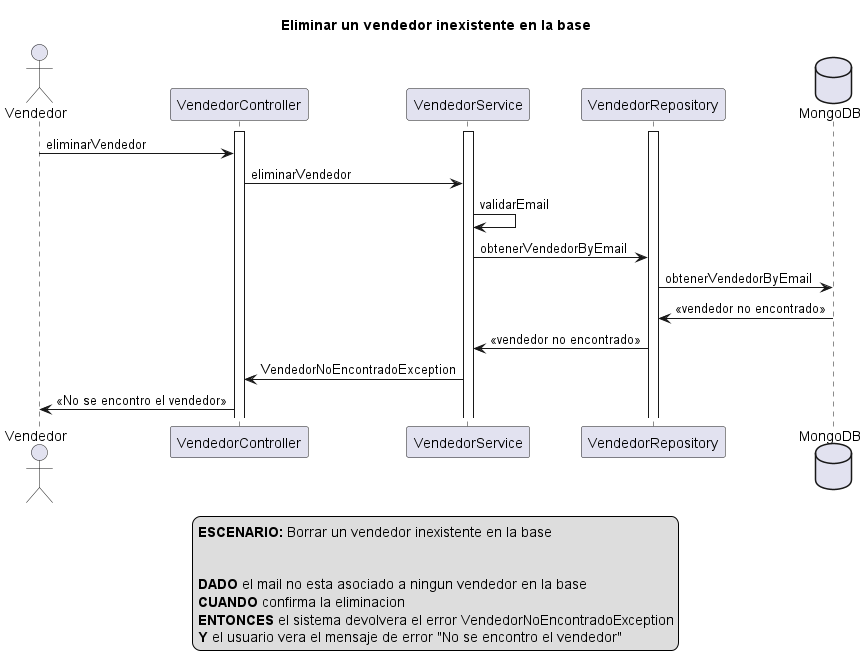

The diagram above was rendered by PlantUML. Its source (embedded in the PNG):
@startuml
actor Vendedor
activate VendedorController
activate VendedorService
activate VendedorRepository
database MongoDB

title Eliminar un vendedor inexistente en la base

Vendedor -> VendedorController: eliminarVendedor

VendedorController -> VendedorService: eliminarVendedor

VendedorService -> VendedorService: validarEmail

VendedorService -> VendedorRepository: obtenerVendedorByEmail

VendedorRepository -> MongoDB: obtenerVendedorByEmail

MongoDB -> VendedorRepository: <<vendedor no encontrado>>

VendedorRepository -> VendedorService: <<vendedor no encontrado>>

VendedorService -> VendedorController: VendedorNoEncontradoException

VendedorController -> Vendedor: <<No se encontro el vendedor>>

legend
<b>ESCENARIO:</b> Borrar un vendedor inexistente en la base


<b>DADO</b> el mail no esta asociado a ningun vendedor en la base
<b>CUANDO</b> confirma la eliminacion
<b>ENTONCES</b> el sistema devolvera el error VendedorNoEncontradoException
<b>Y</b> el usuario vera el mensaje de error "No se encontro el vendedor"
end legend

@enduml